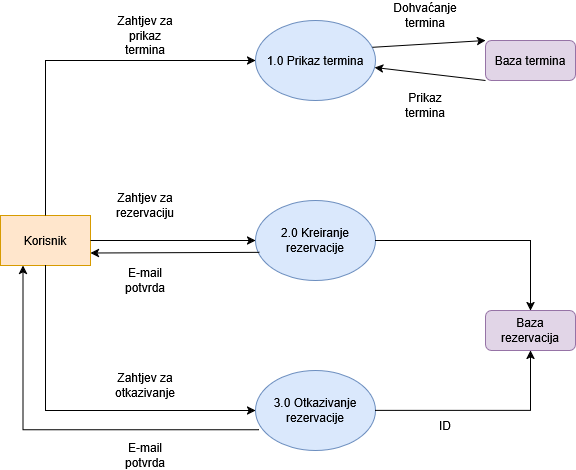

The diagram above was exported from draw.io. Its source (the exported page's mxGraphModel, read from the mxfile embedded in the PNG):
<mxGraphModel dx="1097" dy="563" grid="1" gridSize="10" guides="1" tooltips="1" connect="1" arrows="1" fold="1" page="1" pageScale="1" pageWidth="827" pageHeight="1169" math="0" shadow="0">
  <root>
    <mxCell id="0" />
    <mxCell id="1" parent="0" />
    <mxCell id="l1YqpgWSTlKg0b237GCL-1" value="Korisnik" style="rounded=0;whiteSpace=wrap;html=1;fillColor=#ffe6cc;strokeColor=#d79b00;" vertex="1" parent="1">
      <mxGeometry x="85" y="275" width="90" height="50" as="geometry" />
    </mxCell>
    <mxCell id="l1YqpgWSTlKg0b237GCL-2" value="2.0 Kreiranje rezervacije" style="ellipse;whiteSpace=wrap;html=1;fillColor=#dae8fc;strokeColor=#6c8ebf;" vertex="1" parent="1">
      <mxGeometry x="340" y="260" width="120" height="80" as="geometry" />
    </mxCell>
    <mxCell id="l1YqpgWSTlKg0b237GCL-3" value="3.0 Otkazivanje rezervacije" style="ellipse;whiteSpace=wrap;html=1;fillColor=#dae8fc;strokeColor=#6c8ebf;" vertex="1" parent="1">
      <mxGeometry x="340" y="430" width="120" height="80" as="geometry" />
    </mxCell>
    <mxCell id="l1YqpgWSTlKg0b237GCL-4" value="1.0 Prikaz termina" style="ellipse;whiteSpace=wrap;html=1;fillColor=#dae8fc;strokeColor=#6c8ebf;" vertex="1" parent="1">
      <mxGeometry x="340" y="80" width="120" height="80" as="geometry" />
    </mxCell>
    <mxCell id="l1YqpgWSTlKg0b237GCL-5" value="" style="endArrow=classic;html=1;rounded=0;exitX=0.5;exitY=0;exitDx=0;exitDy=0;" edge="1" parent="1" source="l1YqpgWSTlKg0b237GCL-1" target="l1YqpgWSTlKg0b237GCL-4">
      <mxGeometry width="50" height="50" relative="1" as="geometry">
        <mxPoint x="210" y="160" as="sourcePoint" />
        <mxPoint x="140" y="210" as="targetPoint" />
        <Array as="points">
          <mxPoint x="130" y="120" />
        </Array>
      </mxGeometry>
    </mxCell>
    <mxCell id="l1YqpgWSTlKg0b237GCL-7" value="Zahtjev za prikaz termina" style="text;html=1;align=center;verticalAlign=middle;whiteSpace=wrap;rounded=0;" vertex="1" parent="1">
      <mxGeometry x="200" y="80" width="60" height="30" as="geometry" />
    </mxCell>
    <mxCell id="l1YqpgWSTlKg0b237GCL-8" value="Baza termina" style="rounded=1;whiteSpace=wrap;html=1;fillColor=#e1d5e7;strokeColor=#9673a6;" vertex="1" parent="1">
      <mxGeometry x="570" y="100" width="90" height="40" as="geometry" />
    </mxCell>
    <mxCell id="l1YqpgWSTlKg0b237GCL-9" value="Baza rezervacija" style="rounded=1;whiteSpace=wrap;html=1;fillColor=#e1d5e7;strokeColor=#9673a6;" vertex="1" parent="1">
      <mxGeometry x="570" y="370" width="90" height="40" as="geometry" />
    </mxCell>
    <mxCell id="l1YqpgWSTlKg0b237GCL-10" value="" style="endArrow=classic;html=1;rounded=0;exitX=0;exitY=1;exitDx=0;exitDy=0;" edge="1" parent="1" source="l1YqpgWSTlKg0b237GCL-8" target="l1YqpgWSTlKg0b237GCL-4">
      <mxGeometry width="50" height="50" relative="1" as="geometry">
        <mxPoint x="490" y="310" as="sourcePoint" />
        <mxPoint x="540" y="260" as="targetPoint" />
      </mxGeometry>
    </mxCell>
    <mxCell id="l1YqpgWSTlKg0b237GCL-11" value="" style="endArrow=classic;html=1;rounded=0;exitX=0.975;exitY=0.335;exitDx=0;exitDy=0;exitPerimeter=0;entryX=0;entryY=0;entryDx=0;entryDy=0;" edge="1" parent="1" source="l1YqpgWSTlKg0b237GCL-4" target="l1YqpgWSTlKg0b237GCL-8">
      <mxGeometry width="50" height="50" relative="1" as="geometry">
        <mxPoint x="490" y="120" as="sourcePoint" />
        <mxPoint x="540" y="70" as="targetPoint" />
      </mxGeometry>
    </mxCell>
    <mxCell id="l1YqpgWSTlKg0b237GCL-13" value="Dohvaćanje termina" style="text;html=1;align=center;verticalAlign=middle;whiteSpace=wrap;rounded=0;" vertex="1" parent="1">
      <mxGeometry x="480" y="60" width="60" height="30" as="geometry" />
    </mxCell>
    <mxCell id="l1YqpgWSTlKg0b237GCL-15" value="Prikaz termina" style="text;html=1;align=center;verticalAlign=middle;whiteSpace=wrap;rounded=0;" vertex="1" parent="1">
      <mxGeometry x="480" y="150" width="60" height="30" as="geometry" />
    </mxCell>
    <mxCell id="l1YqpgWSTlKg0b237GCL-18" value="" style="endArrow=classic;html=1;rounded=0;entryX=0.5;entryY=0;entryDx=0;entryDy=0;exitX=1;exitY=0.5;exitDx=0;exitDy=0;edgeStyle=orthogonalEdgeStyle;" edge="1" parent="1" source="l1YqpgWSTlKg0b237GCL-2" target="l1YqpgWSTlKg0b237GCL-9">
      <mxGeometry width="50" height="50" relative="1" as="geometry">
        <mxPoint x="410" y="330" as="sourcePoint" />
        <mxPoint x="460" y="280" as="targetPoint" />
      </mxGeometry>
    </mxCell>
    <mxCell id="l1YqpgWSTlKg0b237GCL-20" value="" style="endArrow=classic;html=1;rounded=0;exitX=0.5;exitY=1;exitDx=0;exitDy=0;entryX=0;entryY=0.5;entryDx=0;entryDy=0;edgeStyle=orthogonalEdgeStyle;" edge="1" parent="1" source="l1YqpgWSTlKg0b237GCL-1" target="l1YqpgWSTlKg0b237GCL-3">
      <mxGeometry width="50" height="50" relative="1" as="geometry">
        <mxPoint x="410" y="330" as="sourcePoint" />
        <mxPoint x="460" y="280" as="targetPoint" />
      </mxGeometry>
    </mxCell>
    <mxCell id="l1YqpgWSTlKg0b237GCL-21" value="" style="endArrow=classic;html=1;rounded=0;exitX=1;exitY=0.5;exitDx=0;exitDy=0;entryX=0.5;entryY=1;entryDx=0;entryDy=0;edgeStyle=orthogonalEdgeStyle;" edge="1" parent="1" source="l1YqpgWSTlKg0b237GCL-3" target="l1YqpgWSTlKg0b237GCL-9">
      <mxGeometry width="50" height="50" relative="1" as="geometry">
        <mxPoint x="410" y="330" as="sourcePoint" />
        <mxPoint x="460" y="280" as="targetPoint" />
      </mxGeometry>
    </mxCell>
    <mxCell id="l1YqpgWSTlKg0b237GCL-22" value="Zahtjev za rezervaciju" style="text;html=1;align=center;verticalAlign=middle;whiteSpace=wrap;rounded=0;" vertex="1" parent="1">
      <mxGeometry x="200" y="250" width="60" height="30" as="geometry" />
    </mxCell>
    <mxCell id="l1YqpgWSTlKg0b237GCL-23" value="Zahtjev za otkazivanje" style="text;html=1;align=center;verticalAlign=middle;whiteSpace=wrap;rounded=0;" vertex="1" parent="1">
      <mxGeometry x="200" y="430" width="60" height="30" as="geometry" />
    </mxCell>
    <mxCell id="l1YqpgWSTlKg0b237GCL-24" value="" style="endArrow=classic;html=1;rounded=0;entryX=0;entryY=0.5;entryDx=0;entryDy=0;exitX=1;exitY=0.5;exitDx=0;exitDy=0;" edge="1" parent="1" source="l1YqpgWSTlKg0b237GCL-1" target="l1YqpgWSTlKg0b237GCL-2">
      <mxGeometry width="50" height="50" relative="1" as="geometry">
        <mxPoint x="410" y="330" as="sourcePoint" />
        <mxPoint x="460" y="280" as="targetPoint" />
      </mxGeometry>
    </mxCell>
    <mxCell id="l1YqpgWSTlKg0b237GCL-25" value="" style="endArrow=classic;html=1;rounded=0;entryX=1;entryY=0.75;entryDx=0;entryDy=0;exitX=0.032;exitY=0.648;exitDx=0;exitDy=0;exitPerimeter=0;" edge="1" parent="1" source="l1YqpgWSTlKg0b237GCL-2" target="l1YqpgWSTlKg0b237GCL-1">
      <mxGeometry width="50" height="50" relative="1" as="geometry">
        <mxPoint x="410" y="330" as="sourcePoint" />
        <mxPoint x="460" y="280" as="targetPoint" />
      </mxGeometry>
    </mxCell>
    <mxCell id="l1YqpgWSTlKg0b237GCL-26" value="E-mail potvrda" style="text;html=1;align=center;verticalAlign=middle;whiteSpace=wrap;rounded=0;" vertex="1" parent="1">
      <mxGeometry x="200" y="325" width="60" height="30" as="geometry" />
    </mxCell>
    <mxCell id="l1YqpgWSTlKg0b237GCL-27" value="" style="endArrow=classic;html=1;rounded=0;exitX=0.026;exitY=0.742;exitDx=0;exitDy=0;entryX=0.25;entryY=1;entryDx=0;entryDy=0;edgeStyle=orthogonalEdgeStyle;exitPerimeter=0;" edge="1" parent="1" source="l1YqpgWSTlKg0b237GCL-3" target="l1YqpgWSTlKg0b237GCL-1">
      <mxGeometry width="50" height="50" relative="1" as="geometry">
        <mxPoint x="180" y="470" as="sourcePoint" />
        <mxPoint x="390" y="615" as="targetPoint" />
      </mxGeometry>
    </mxCell>
    <mxCell id="l1YqpgWSTlKg0b237GCL-28" value="E-mail potvrda" style="text;html=1;align=center;verticalAlign=middle;whiteSpace=wrap;rounded=0;" vertex="1" parent="1">
      <mxGeometry x="200" y="500" width="60" height="30" as="geometry" />
    </mxCell>
    <mxCell id="l1YqpgWSTlKg0b237GCL-29" value="ID" style="text;html=1;align=center;verticalAlign=middle;whiteSpace=wrap;rounded=0;" vertex="1" parent="1">
      <mxGeometry x="500" y="470" width="60" height="30" as="geometry" />
    </mxCell>
  </root>
</mxGraphModel>